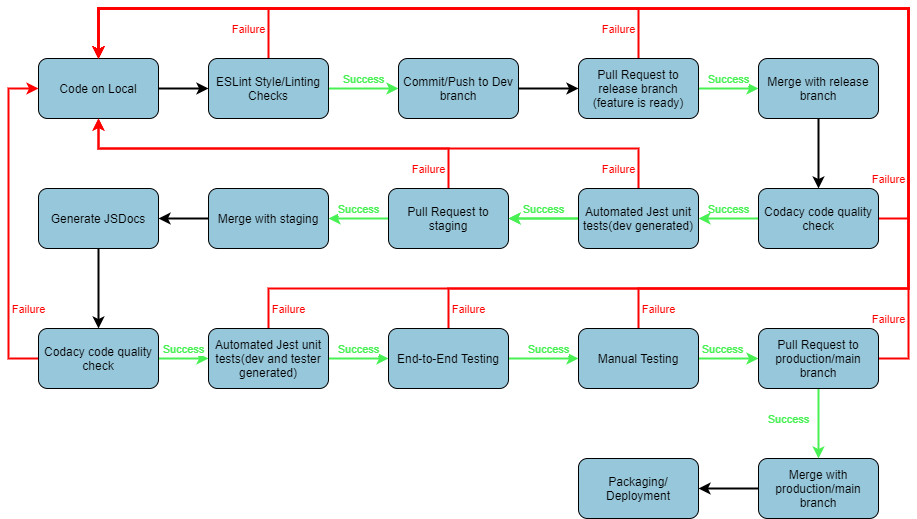

The diagram above was exported from draw.io. Its source (the exported page's mxGraphModel, read from the mxfile embedded in the PNG):
<mxGraphModel dx="1204" dy="385" grid="1" gridSize="10" guides="1" tooltips="1" connect="1" arrows="1" fold="1" page="1" pageScale="1" pageWidth="850" pageHeight="1100" math="0" shadow="0">
  <root>
    <mxCell id="0" />
    <mxCell id="1" parent="0" />
    <mxCell id="23" style="edgeStyle=orthogonalEdgeStyle;rounded=0;orthogonalLoop=1;jettySize=auto;html=1;exitX=1;exitY=0.5;exitDx=0;exitDy=0;labelBackgroundColor=none;fontColor=#000000;strokeColor=#000000;strokeWidth=2;" parent="1" source="2" target="3" edge="1">
      <mxGeometry relative="1" as="geometry" />
    </mxCell>
    <mxCell id="2" value="&lt;font color=&quot;#000000&quot;&gt;Code on Local&lt;/font&gt;" style="rounded=1;whiteSpace=wrap;html=1;fillColor=#97C7DB;strokeColor=#000000;" parent="1" vertex="1">
      <mxGeometry x="50" y="70" width="120" height="60" as="geometry" />
    </mxCell>
    <mxCell id="27" value="Success" style="edgeStyle=orthogonalEdgeStyle;rounded=0;orthogonalLoop=1;jettySize=auto;html=1;exitX=1;exitY=0.5;exitDx=0;exitDy=0;labelBackgroundColor=none;strokeColor=#48F053;labelPosition=center;verticalLabelPosition=top;align=center;verticalAlign=bottom;fontColor=#48F053;strokeWidth=2;" parent="1" source="3" target="4" edge="1">
      <mxGeometry relative="1" as="geometry" />
    </mxCell>
    <mxCell id="46" value="Failure" style="edgeStyle=orthogonalEdgeStyle;rounded=0;orthogonalLoop=1;jettySize=auto;html=1;exitX=0.5;exitY=0;exitDx=0;exitDy=0;entryX=0.5;entryY=0;entryDx=0;entryDy=0;labelBackgroundColor=none;strokeWidth=2;fontColor=#FF0000;strokeColor=#FF0000;labelPosition=center;verticalLabelPosition=top;align=center;verticalAlign=bottom;" parent="1" source="3" target="2" edge="1">
      <mxGeometry x="-0.8519" y="20" relative="1" as="geometry">
        <Array as="points">
          <mxPoint x="280" y="20" />
          <mxPoint x="110" y="20" />
        </Array>
        <mxPoint as="offset" />
      </mxGeometry>
    </mxCell>
    <mxCell id="3" value="&lt;font color=&quot;#000000&quot;&gt;ESLint Style/Linting Checks&lt;/font&gt;" style="rounded=1;whiteSpace=wrap;html=1;fillColor=#97C7DB;strokeColor=#000000;" parent="1" vertex="1">
      <mxGeometry x="220" y="70" width="120" height="60" as="geometry" />
    </mxCell>
    <mxCell id="4" value="&lt;font color=&quot;#000000&quot;&gt;Commit/Push to Dev branch&lt;/font&gt;" style="rounded=1;whiteSpace=wrap;html=1;fillColor=#97C7DB;strokeColor=#000000;" parent="1" vertex="1">
      <mxGeometry x="410" y="70" width="120" height="60" as="geometry" />
    </mxCell>
    <mxCell id="30" value="" style="edgeStyle=orthogonalEdgeStyle;rounded=0;orthogonalLoop=1;jettySize=auto;html=1;exitX=1;exitY=0.5;exitDx=0;exitDy=0;entryX=0;entryY=0.5;entryDx=0;entryDy=0;labelBackgroundColor=none;strokeWidth=2;labelPosition=center;verticalLabelPosition=top;align=center;verticalAlign=bottom;fontColor=#48F053;strokeColor=#000000;" parent="1" source="4" target="8" edge="1">
      <mxGeometry relative="1" as="geometry">
        <mxPoint x="880" y="100" as="sourcePoint" />
      </mxGeometry>
    </mxCell>
    <mxCell id="52" value="Success" style="edgeStyle=orthogonalEdgeStyle;rounded=0;orthogonalLoop=1;jettySize=auto;html=1;exitX=1;exitY=0.5;exitDx=0;exitDy=0;entryX=0;entryY=0.5;entryDx=0;entryDy=0;strokeWidth=2;strokeColor=#48F053;labelPosition=center;verticalLabelPosition=top;align=center;verticalAlign=bottom;fontColor=#48F053;" edge="1" parent="1" source="8" target="13">
      <mxGeometry relative="1" as="geometry" />
    </mxCell>
    <mxCell id="53" value="Failure" style="edgeStyle=orthogonalEdgeStyle;rounded=0;orthogonalLoop=1;jettySize=auto;html=1;exitX=0.5;exitY=0;exitDx=0;exitDy=0;entryX=0.5;entryY=0;entryDx=0;entryDy=0;strokeWidth=2;strokeColor=#FF0000;labelPosition=center;verticalLabelPosition=top;align=center;verticalAlign=bottom;fontColor=#FF0000;" edge="1" parent="1" source="8" target="2">
      <mxGeometry x="-0.9375" y="20" relative="1" as="geometry">
        <Array as="points">
          <mxPoint x="650" y="20" />
          <mxPoint x="110" y="20" />
        </Array>
        <mxPoint as="offset" />
      </mxGeometry>
    </mxCell>
    <mxCell id="8" value="&lt;font color=&quot;#000000&quot;&gt;Pull Request to release branch&lt;br&gt;(feature is ready)&lt;br&gt;&lt;/font&gt;" style="rounded=1;whiteSpace=wrap;html=1;strokeColor=#000000;fillColor=#97C7DB;" parent="1" vertex="1">
      <mxGeometry x="590" y="70" width="120" height="60" as="geometry" />
    </mxCell>
    <mxCell id="80" style="edgeStyle=orthogonalEdgeStyle;rounded=0;orthogonalLoop=1;jettySize=auto;html=1;exitX=0.5;exitY=1;exitDx=0;exitDy=0;entryX=0.5;entryY=0;entryDx=0;entryDy=0;strokeWidth=2;fontColor=#48F053;strokeColor=#000000;" edge="1" parent="1" source="13" target="15">
      <mxGeometry relative="1" as="geometry" />
    </mxCell>
    <mxCell id="13" value="&lt;font color=&quot;#000000&quot;&gt;Merge with release branch&lt;/font&gt;" style="rounded=1;whiteSpace=wrap;html=1;strokeColor=#000000;fillColor=#97C7DB;" parent="1" vertex="1">
      <mxGeometry x="770" y="70" width="120" height="60" as="geometry" />
    </mxCell>
    <mxCell id="62" style="edgeStyle=orthogonalEdgeStyle;rounded=0;orthogonalLoop=1;jettySize=auto;html=1;exitX=0.5;exitY=1;exitDx=0;exitDy=0;entryX=0.5;entryY=0;entryDx=0;entryDy=0;strokeColor=#000000;strokeWidth=2;fontColor=#48F053;" edge="1" parent="1" source="14" target="61">
      <mxGeometry relative="1" as="geometry" />
    </mxCell>
    <mxCell id="14" value="&lt;font color=&quot;#000000&quot;&gt;Generate JSDocs&lt;/font&gt;" style="rounded=1;whiteSpace=wrap;html=1;strokeColor=#000000;fillColor=#97C7DB;" parent="1" vertex="1">
      <mxGeometry x="50" y="200" width="120" height="60" as="geometry" />
    </mxCell>
    <mxCell id="34" value="Success" style="edgeStyle=orthogonalEdgeStyle;rounded=0;orthogonalLoop=1;jettySize=auto;html=1;exitX=0;exitY=0.5;exitDx=0;exitDy=0;entryX=1;entryY=0.5;entryDx=0;entryDy=0;labelBackgroundColor=none;strokeWidth=2;fontColor=#48F053;strokeColor=#48F053;labelPosition=center;verticalLabelPosition=top;align=center;verticalAlign=bottom;" parent="1" source="15" target="16" edge="1">
      <mxGeometry relative="1" as="geometry" />
    </mxCell>
    <mxCell id="82" value="Failure" style="edgeStyle=orthogonalEdgeStyle;rounded=0;orthogonalLoop=1;jettySize=auto;html=1;exitX=1;exitY=0.5;exitDx=0;exitDy=0;strokeWidth=2;fontColor=#FF0000;strokeColor=#FF0000;labelPosition=center;verticalLabelPosition=top;align=center;verticalAlign=bottom;" edge="1" parent="1" source="15">
      <mxGeometry x="-0.8909" y="20" relative="1" as="geometry">
        <mxPoint x="110" y="70" as="targetPoint" />
        <Array as="points">
          <mxPoint x="920" y="230" />
          <mxPoint x="920" y="20" />
          <mxPoint x="110" y="20" />
        </Array>
        <mxPoint as="offset" />
      </mxGeometry>
    </mxCell>
    <mxCell id="15" value="&lt;font color=&quot;#000000&quot;&gt;Codacy code quality check&lt;/font&gt;" style="rounded=1;whiteSpace=wrap;html=1;fillColor=#97C7DB;strokeColor=#000000;" parent="1" vertex="1">
      <mxGeometry x="770" y="200" width="120" height="60" as="geometry" />
    </mxCell>
    <mxCell id="35" style="edgeStyle=orthogonalEdgeStyle;rounded=0;orthogonalLoop=1;jettySize=auto;html=1;exitX=0;exitY=0.5;exitDx=0;exitDy=0;entryX=1;entryY=0.5;entryDx=0;entryDy=0;labelBackgroundColor=none;strokeColor=#48F053;strokeWidth=2;fontColor=#48F053;" parent="1" source="16" target="17" edge="1">
      <mxGeometry relative="1" as="geometry" />
    </mxCell>
    <mxCell id="36" value="Success" style="edgeStyle=orthogonalEdgeStyle;rounded=0;orthogonalLoop=1;jettySize=auto;html=1;labelBackgroundColor=none;strokeColor=#48F053;strokeWidth=2;fontColor=#48F053;labelPosition=center;verticalLabelPosition=top;align=center;verticalAlign=bottom;" parent="1" source="16" target="17" edge="1">
      <mxGeometry relative="1" as="geometry" />
    </mxCell>
    <mxCell id="49" value="Failure" style="edgeStyle=orthogonalEdgeStyle;rounded=0;orthogonalLoop=1;jettySize=auto;html=1;exitX=0.5;exitY=0;exitDx=0;exitDy=0;labelBackgroundColor=none;strokeColor=#FF0000;strokeWidth=2;fontColor=#FF0000;labelPosition=center;verticalLabelPosition=top;align=center;verticalAlign=bottom;" parent="1" source="16" target="2" edge="1">
      <mxGeometry x="-0.9672" y="20" relative="1" as="geometry">
        <mxPoint as="offset" />
        <Array as="points">
          <mxPoint x="650" y="160" />
          <mxPoint x="110" y="160" />
        </Array>
      </mxGeometry>
    </mxCell>
    <mxCell id="16" value="&lt;font color=&quot;#000000&quot;&gt;Automated Jest unit tests(dev generated)&lt;br&gt;&lt;/font&gt;" style="rounded=1;whiteSpace=wrap;html=1;fillColor=#97C7DB;strokeColor=#000000;" parent="1" vertex="1">
      <mxGeometry x="590" y="200" width="120" height="60" as="geometry" />
    </mxCell>
    <mxCell id="58" value="Failure" style="edgeStyle=orthogonalEdgeStyle;rounded=0;orthogonalLoop=1;jettySize=auto;html=1;entryX=0.5;entryY=1;entryDx=0;entryDy=0;strokeColor=#FF0000;strokeWidth=2;fontColor=#FF0000;labelPosition=center;verticalLabelPosition=top;align=center;verticalAlign=bottom;" edge="1" parent="1" source="17" target="2">
      <mxGeometry x="-0.9524" y="20" relative="1" as="geometry">
        <Array as="points">
          <mxPoint x="460" y="160" />
          <mxPoint x="110" y="160" />
        </Array>
        <mxPoint as="offset" />
      </mxGeometry>
    </mxCell>
    <mxCell id="59" value="Success" style="edgeStyle=orthogonalEdgeStyle;rounded=0;orthogonalLoop=1;jettySize=auto;html=1;exitX=0;exitY=0.5;exitDx=0;exitDy=0;strokeWidth=2;fontColor=#48F053;strokeColor=#48F053;labelPosition=center;verticalLabelPosition=top;align=center;verticalAlign=bottom;" edge="1" parent="1" source="17" target="57">
      <mxGeometry relative="1" as="geometry" />
    </mxCell>
    <mxCell id="17" value="&lt;font color=&quot;#000000&quot;&gt;Pull Request to staging&lt;/font&gt;" style="rounded=1;whiteSpace=wrap;html=1;strokeColor=#000000;fillColor=#97C7DB;" parent="1" vertex="1">
      <mxGeometry x="400" y="200" width="120" height="60" as="geometry" />
    </mxCell>
    <mxCell id="74" style="edgeStyle=orthogonalEdgeStyle;rounded=0;orthogonalLoop=1;jettySize=auto;html=1;exitX=0;exitY=0.5;exitDx=0;exitDy=0;entryX=1;entryY=0.5;entryDx=0;entryDy=0;strokeWidth=2;fontColor=#000000;strokeColor=#000000;" edge="1" parent="1" source="19" target="20">
      <mxGeometry relative="1" as="geometry" />
    </mxCell>
    <mxCell id="19" value="&lt;font color=&quot;#000000&quot;&gt;Merge with production/main branch&lt;/font&gt;" style="rounded=1;whiteSpace=wrap;html=1;strokeColor=#000000;fillColor=#97C7DB;" parent="1" vertex="1">
      <mxGeometry x="770" y="470" width="120" height="60" as="geometry" />
    </mxCell>
    <mxCell id="20" value="&lt;font color=&quot;#000000&quot;&gt;Packaging/&lt;br&gt;Deployment&lt;/font&gt;" style="rounded=1;whiteSpace=wrap;html=1;strokeColor=#000000;fillColor=#97C7DB;" parent="1" vertex="1">
      <mxGeometry x="590" y="470" width="120" height="60" as="geometry" />
    </mxCell>
    <mxCell id="60" style="edgeStyle=orthogonalEdgeStyle;rounded=0;orthogonalLoop=1;jettySize=auto;html=1;exitX=0;exitY=0.5;exitDx=0;exitDy=0;strokeWidth=2;fontColor=#48F053;strokeColor=#000000;" edge="1" parent="1" source="57" target="14">
      <mxGeometry relative="1" as="geometry" />
    </mxCell>
    <mxCell id="57" value="&lt;font color=&quot;#000000&quot;&gt;Merge with staging&lt;/font&gt;" style="rounded=1;whiteSpace=wrap;html=1;strokeColor=#000000;fillColor=#97C7DB;" vertex="1" parent="1">
      <mxGeometry x="220" y="200" width="120" height="60" as="geometry" />
    </mxCell>
    <mxCell id="64" value="Success" style="edgeStyle=orthogonalEdgeStyle;rounded=0;orthogonalLoop=1;jettySize=auto;html=1;exitX=1;exitY=0.5;exitDx=0;exitDy=0;entryX=0;entryY=0.5;entryDx=0;entryDy=0;strokeWidth=2;fontColor=#48F053;strokeColor=#48F053;labelPosition=center;verticalLabelPosition=top;align=center;verticalAlign=bottom;" edge="1" parent="1" source="61" target="63">
      <mxGeometry relative="1" as="geometry" />
    </mxCell>
    <mxCell id="83" value="Failure" style="edgeStyle=orthogonalEdgeStyle;rounded=0;orthogonalLoop=1;jettySize=auto;html=1;exitX=0;exitY=0.5;exitDx=0;exitDy=0;entryX=0;entryY=0.5;entryDx=0;entryDy=0;strokeColor=#FF0000;strokeWidth=2;fontColor=#FF0000;labelPosition=center;verticalLabelPosition=top;align=center;verticalAlign=bottom;" edge="1" parent="1" source="61" target="2">
      <mxGeometry x="-0.5758" y="-20" relative="1" as="geometry">
        <Array as="points">
          <mxPoint x="20" y="370" />
          <mxPoint x="20" y="100" />
        </Array>
        <mxPoint as="offset" />
      </mxGeometry>
    </mxCell>
    <mxCell id="61" value="&lt;font color=&quot;#000000&quot;&gt;Codacy code quality check&lt;/font&gt;" style="rounded=1;whiteSpace=wrap;html=1;fillColor=#97C7DB;strokeColor=#000000;" vertex="1" parent="1">
      <mxGeometry x="50" y="340" width="120" height="60" as="geometry" />
    </mxCell>
    <mxCell id="66" value="Success" style="edgeStyle=orthogonalEdgeStyle;rounded=0;orthogonalLoop=1;jettySize=auto;html=1;exitX=1;exitY=0.5;exitDx=0;exitDy=0;strokeColor=#48F053;strokeWidth=2;fontColor=#48F053;labelPosition=center;verticalLabelPosition=top;align=center;verticalAlign=bottom;" edge="1" parent="1" source="63" target="65">
      <mxGeometry relative="1" as="geometry" />
    </mxCell>
    <mxCell id="75" value="Failure" style="edgeStyle=orthogonalEdgeStyle;rounded=0;orthogonalLoop=1;jettySize=auto;html=1;exitX=0.5;exitY=0;exitDx=0;exitDy=0;entryX=0.5;entryY=0;entryDx=0;entryDy=0;strokeWidth=2;strokeColor=#FF0000;fontColor=#FF0000;labelPosition=center;verticalLabelPosition=top;align=center;verticalAlign=bottom;" edge="1" parent="1" source="63" target="2">
      <mxGeometry x="-0.989" y="-20" relative="1" as="geometry">
        <Array as="points">
          <mxPoint x="280" y="300" />
          <mxPoint x="920" y="300" />
          <mxPoint x="920" y="20" />
          <mxPoint x="110" y="20" />
        </Array>
        <mxPoint as="offset" />
      </mxGeometry>
    </mxCell>
    <mxCell id="63" value="&lt;font color=&quot;#000000&quot;&gt;Automated Jest unit tests(dev and tester generated)&lt;br&gt;&lt;/font&gt;" style="rounded=1;whiteSpace=wrap;html=1;fillColor=#97C7DB;strokeColor=#000000;" vertex="1" parent="1">
      <mxGeometry x="220" y="340" width="120" height="60" as="geometry" />
    </mxCell>
    <mxCell id="68" value="Success" style="edgeStyle=orthogonalEdgeStyle;rounded=0;orthogonalLoop=1;jettySize=auto;html=1;exitX=1;exitY=0.5;exitDx=0;exitDy=0;strokeColor=#48F053;strokeWidth=2;fontColor=#48F053;labelPosition=center;verticalLabelPosition=top;align=center;verticalAlign=bottom;" edge="1" parent="1" source="65" target="67">
      <mxGeometry x="0.1429" relative="1" as="geometry">
        <mxPoint as="offset" />
      </mxGeometry>
    </mxCell>
    <mxCell id="76" value="Failure" style="edgeStyle=orthogonalEdgeStyle;rounded=0;orthogonalLoop=1;jettySize=auto;html=1;exitX=0.5;exitY=0;exitDx=0;exitDy=0;entryX=0.5;entryY=0;entryDx=0;entryDy=0;strokeColor=#FF0000;strokeWidth=2;labelPosition=center;verticalLabelPosition=top;align=center;verticalAlign=bottom;fontColor=#FF0000;" edge="1" parent="1" source="65" target="2">
      <mxGeometry x="-0.9878" y="-20" relative="1" as="geometry">
        <Array as="points">
          <mxPoint x="460" y="300" />
          <mxPoint x="920" y="300" />
          <mxPoint x="920" y="20" />
          <mxPoint x="110" y="20" />
        </Array>
        <mxPoint as="offset" />
      </mxGeometry>
    </mxCell>
    <mxCell id="65" value="&lt;font color=&quot;#000000&quot;&gt;End-to-End Testing&lt;br&gt;&lt;/font&gt;" style="rounded=1;whiteSpace=wrap;html=1;fillColor=#97C7DB;strokeColor=#000000;" vertex="1" parent="1">
      <mxGeometry x="400" y="340" width="120" height="60" as="geometry" />
    </mxCell>
    <mxCell id="70" value="Success" style="edgeStyle=orthogonalEdgeStyle;rounded=0;orthogonalLoop=1;jettySize=auto;html=1;exitX=1;exitY=0.5;exitDx=0;exitDy=0;strokeColor=#48F053;strokeWidth=2;fontColor=#48F053;labelPosition=center;verticalLabelPosition=top;align=center;verticalAlign=bottom;" edge="1" parent="1" source="67" target="69">
      <mxGeometry x="-0.2" relative="1" as="geometry">
        <mxPoint as="offset" />
      </mxGeometry>
    </mxCell>
    <mxCell id="77" value="Failure" style="edgeStyle=orthogonalEdgeStyle;rounded=0;orthogonalLoop=1;jettySize=auto;html=1;exitX=0.5;exitY=0;exitDx=0;exitDy=0;entryX=0.5;entryY=0;entryDx=0;entryDy=0;strokeColor=#FF0000;strokeWidth=2;labelPosition=center;verticalLabelPosition=top;align=center;verticalAlign=bottom;fontColor=#FF0000;" edge="1" parent="1" source="67" target="2">
      <mxGeometry x="-0.9862" y="-20" relative="1" as="geometry">
        <Array as="points">
          <mxPoint x="650" y="300" />
          <mxPoint x="920" y="300" />
          <mxPoint x="920" y="20" />
          <mxPoint x="110" y="20" />
        </Array>
        <mxPoint as="offset" />
      </mxGeometry>
    </mxCell>
    <mxCell id="67" value="&lt;font color=&quot;#000000&quot;&gt;Manual Testing&lt;br&gt;&lt;/font&gt;" style="rounded=1;whiteSpace=wrap;html=1;fillColor=#97C7DB;strokeColor=#000000;" vertex="1" parent="1">
      <mxGeometry x="590" y="340" width="120" height="60" as="geometry" />
    </mxCell>
    <mxCell id="71" value="Success" style="edgeStyle=orthogonalEdgeStyle;rounded=0;orthogonalLoop=1;jettySize=auto;html=1;exitX=0.5;exitY=1;exitDx=0;exitDy=0;entryX=0.5;entryY=0;entryDx=0;entryDy=0;strokeColor=#48F053;strokeWidth=2;fontColor=#48F053;labelPosition=center;verticalLabelPosition=top;align=center;verticalAlign=bottom;" edge="1" parent="1" source="69" target="19">
      <mxGeometry x="0.1429" y="-30" relative="1" as="geometry">
        <mxPoint as="offset" />
      </mxGeometry>
    </mxCell>
    <mxCell id="78" value="Failure" style="edgeStyle=orthogonalEdgeStyle;rounded=0;orthogonalLoop=1;jettySize=auto;html=1;exitX=1;exitY=0.5;exitDx=0;exitDy=0;entryX=0.5;entryY=0;entryDx=0;entryDy=0;strokeColor=#FF0000;strokeWidth=2;fontColor=#FF0000;labelPosition=center;verticalLabelPosition=top;align=center;verticalAlign=bottom;" edge="1" parent="1" source="69" target="2">
      <mxGeometry x="-0.9032" y="20" relative="1" as="geometry">
        <Array as="points">
          <mxPoint x="920" y="370" />
          <mxPoint x="920" y="20" />
          <mxPoint x="110" y="20" />
        </Array>
        <mxPoint as="offset" />
      </mxGeometry>
    </mxCell>
    <mxCell id="69" value="&lt;font color=&quot;#000000&quot;&gt;Pull Request to production/main branch&lt;br&gt;&lt;/font&gt;" style="rounded=1;whiteSpace=wrap;html=1;strokeColor=#000000;fillColor=#97C7DB;" vertex="1" parent="1">
      <mxGeometry x="770" y="340" width="120" height="60" as="geometry" />
    </mxCell>
  </root>
</mxGraphModel>